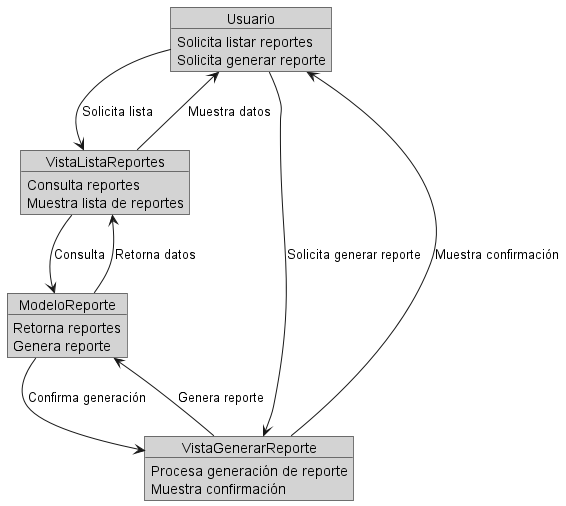

The diagram above was rendered by PlantUML. Its source (embedded in the PNG):
@startuml
skinparam objectBorderColor Black
skinparam objectFontColor Black
skinparam objectBackgroundColor LightGray

object Usuario {
    Solicita listar reportes
    Solicita generar reporte
}

object VistaListaReportes {
    Consulta reportes
    Muestra lista de reportes
}

object ModeloReporte {
    Retorna reportes
    Genera reporte
}

object VistaGenerarReporte {
    Procesa generación de reporte
    Muestra confirmación
}

Usuario --> VistaListaReportes : Solicita lista
VistaListaReportes --> ModeloReporte : Consulta
ModeloReporte --> VistaListaReportes : Retorna datos
VistaListaReportes --> Usuario : Muestra datos

Usuario --> VistaGenerarReporte : Solicita generar reporte
VistaGenerarReporte --> ModeloReporte : Genera reporte
ModeloReporte --> VistaGenerarReporte : Confirma generación
VistaGenerarReporte --> Usuario : Muestra confirmación
@enduml